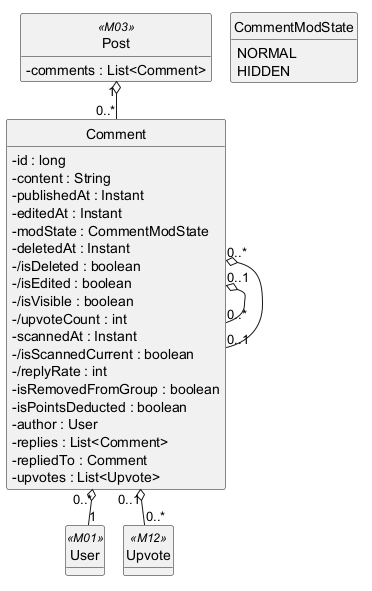

The diagram above was rendered by PlantUML. Its source (embedded in the PNG):
@startuml
!pragma layout smetana
hide circle
hide methods
skinparam classAttributeIconSize 0

class Comment {
  -id : long
  -content : String
  -publishedAt : Instant
  -editedAt : Instant
  -modState : CommentModState
  -deletedAt : Instant
  -/isDeleted : boolean
  -/isEdited : boolean
  -/isVisible : boolean
  -/upvoteCount : int
  -scannedAt : Instant
  -/isScannedCurrent : boolean
  -/replyRate : int
  -isRemovedFromGroup : boolean
  -isPointsDeducted : boolean
  -author : User
  -replies : List<Comment>
  -repliedTo : Comment
  -upvotes : List<Upvote>
}
class Post <<M03>> {
  -comments : List<Comment>
}
class User <<M01>> {
}
class Upvote <<M12>> {
}
enum CommentModState {
  NORMAL
  HIDDEN
}

Post "1" o-- "0..*" Comment
Comment "0..*" o-- "1" User
Comment "0..1" o-- "0..*" Comment
Comment "0..*" o-- "0..1" Comment
Comment "0..1" o-- "0..*" Upvote

@enduml